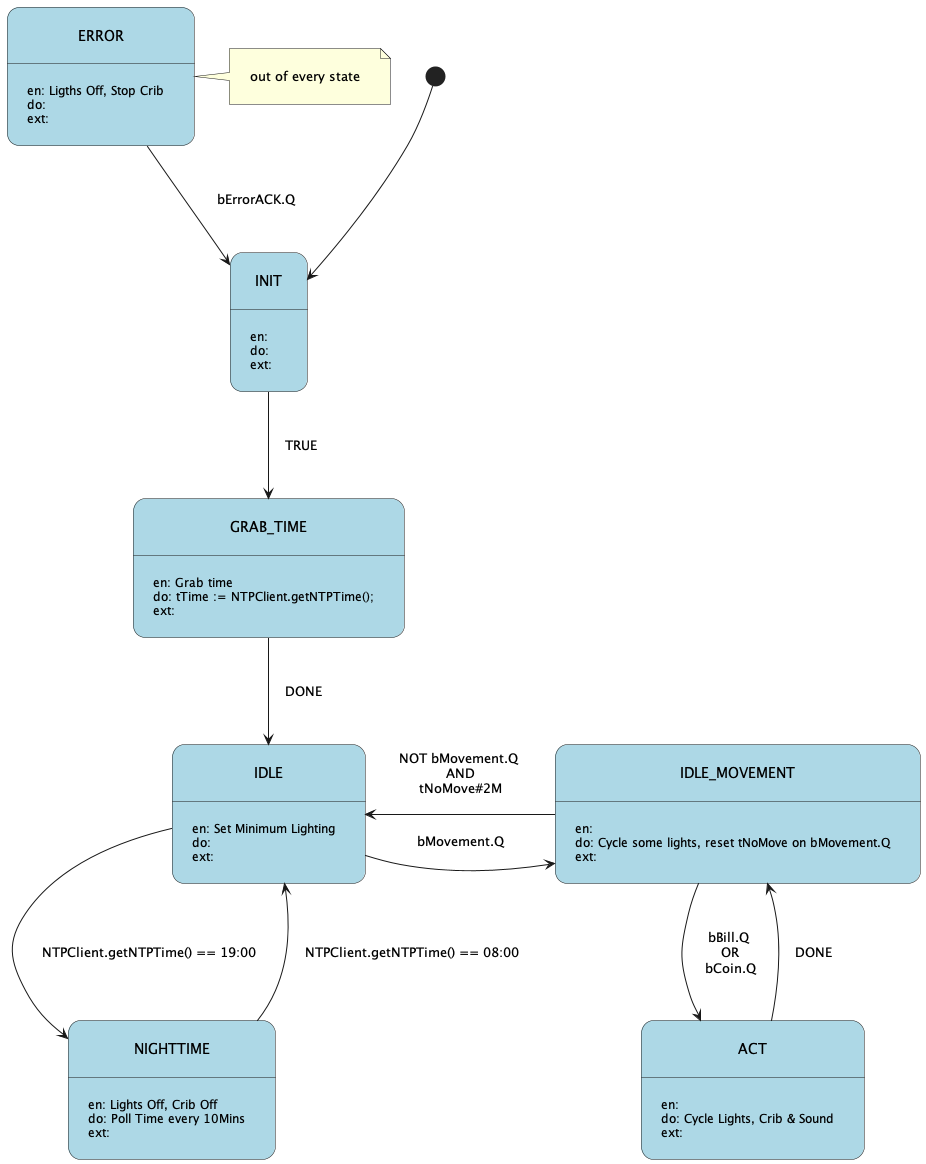

The diagram above was rendered by PlantUML. Its source (embedded in the PNG):
@startuml

skinparam padding 15
skinparam state {
    backgroundColor LightBlue
    borderWidth 5
    padding 20
}

[*] --> INIT

state INIT
INIT : en:
INIT : do:
INIT : ext:

INIT --> GRAB_TIME : TRUE

GRAB_TIME -down-> IDLE : DONE

state IDLE
IDLE : en: Set Minimum Lighting
IDLE : do:
IDLE : ext:

IDLE -right-> IDLE_MOVEMENT : bMovement.Q
IDLE -down-> NIGHTTIME : NTPClient.getNTPTime() == 19:00

state GRAB_TIME
GRAB_TIME : en: Grab time
GRAB_TIME : do: tTime := NTPClient.getNTPTime();
GRAB_TIME : ext:

state IDLE_MOVEMENT
IDLE_MOVEMENT : en:
IDLE_MOVEMENT : do: Cycle some lights, reset tNoMove on bMovement.Q
IDLE_MOVEMENT : ext:

IDLE_MOVEMENT -left-> IDLE : NOT bMovement.Q \nAND\ntNoMove#2M
IDLE_MOVEMENT -right-> ACT : bBill.Q \nOR\nbCoin.Q

state NIGHTTIME
NIGHTTIME : en: Lights Off, Crib Off
NIGHTTIME : do: Poll Time every 10Mins
NIGHTTIME : ext:

NIGHTTIME --> IDLE : NTPClient.getNTPTime() == 08:00

state ACT
ACT : en: 
ACT : do: Cycle Lights, Crib & Sound
ACT : ext:

ACT --> IDLE_MOVEMENT : DONE

state ERROR
ERROR : en: Ligths Off, Stop Crib
ERROR : do:
ERROR : ext:

ERROR --> INIT : bErrorACK.Q

note right of ERROR
  out of every state
end note
@enduml